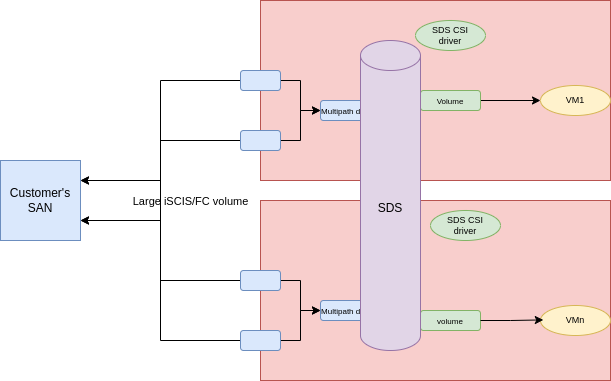

The diagram above was exported from draw.io. Its source (the exported page's mxGraphModel, read from the mxfile embedded in the PNG):
<mxGraphModel dx="2074" dy="718" grid="1" gridSize="10" guides="1" tooltips="1" connect="1" arrows="1" fold="1" page="1" pageScale="1" pageWidth="850" pageHeight="1100" math="0" shadow="0">
  <root>
    <mxCell id="0" />
    <mxCell id="1" parent="0" />
    <mxCell id="aEl05RiawMRNG76v7UGQ-1" value="" style="rounded=0;whiteSpace=wrap;html=1;fillColor=#f8cecc;strokeColor=#b85450;" parent="1" vertex="1">
      <mxGeometry x="350" y="150" width="350" height="180" as="geometry" />
    </mxCell>
    <mxCell id="aEl05RiawMRNG76v7UGQ-2" value="Customer's&lt;br&gt;SAN" style="whiteSpace=wrap;html=1;aspect=fixed;fillColor=#dae8fc;strokeColor=#6c8ebf;" parent="1" vertex="1">
      <mxGeometry x="90" y="310" width="80" height="80" as="geometry" />
    </mxCell>
    <mxCell id="aEl05RiawMRNG76v7UGQ-3" style="edgeStyle=orthogonalEdgeStyle;rounded=0;orthogonalLoop=1;jettySize=auto;html=1;entryX=1;entryY=0.25;entryDx=0;entryDy=0;exitX=0;exitY=0.5;exitDx=0;exitDy=0;" parent="1" source="aEl05RiawMRNG76v7UGQ-9" target="aEl05RiawMRNG76v7UGQ-2" edge="1">
      <mxGeometry relative="1" as="geometry" />
    </mxCell>
    <mxCell id="aEl05RiawMRNG76v7UGQ-4" value="Large iSCIS/FC volume" style="edgeLabel;html=1;align=center;verticalAlign=middle;resizable=0;points=[];" parent="aEl05RiawMRNG76v7UGQ-3" connectable="0" vertex="1">
      <mxGeometry x="0.3818" y="1" relative="1" as="geometry">
        <mxPoint x="29" y="19" as="offset" />
      </mxGeometry>
    </mxCell>
    <mxCell id="aEl05RiawMRNG76v7UGQ-5" style="edgeStyle=orthogonalEdgeStyle;rounded=0;orthogonalLoop=1;jettySize=auto;html=1;entryX=1;entryY=0.75;entryDx=0;entryDy=0;" parent="1" source="aEl05RiawMRNG76v7UGQ-11" target="aEl05RiawMRNG76v7UGQ-2" edge="1">
      <mxGeometry relative="1" as="geometry">
        <mxPoint x="350" y="290" as="sourcePoint" />
      </mxGeometry>
    </mxCell>
    <mxCell id="aEl05RiawMRNG76v7UGQ-8" style="edgeStyle=orthogonalEdgeStyle;rounded=0;orthogonalLoop=1;jettySize=auto;html=1;entryX=0;entryY=0.5;entryDx=0;entryDy=0;" parent="1" source="aEl05RiawMRNG76v7UGQ-9" target="aEl05RiawMRNG76v7UGQ-12" edge="1">
      <mxGeometry relative="1" as="geometry" />
    </mxCell>
    <mxCell id="aEl05RiawMRNG76v7UGQ-9" value="" style="rounded=1;whiteSpace=wrap;html=1;fillColor=#dae8fc;strokeColor=#6c8ebf;" parent="1" vertex="1">
      <mxGeometry x="330" y="220" width="40" height="20" as="geometry" />
    </mxCell>
    <mxCell id="aEl05RiawMRNG76v7UGQ-10" style="edgeStyle=orthogonalEdgeStyle;rounded=0;orthogonalLoop=1;jettySize=auto;html=1;entryX=0;entryY=0.5;entryDx=0;entryDy=0;" parent="1" source="aEl05RiawMRNG76v7UGQ-11" target="aEl05RiawMRNG76v7UGQ-12" edge="1">
      <mxGeometry relative="1" as="geometry" />
    </mxCell>
    <mxCell id="aEl05RiawMRNG76v7UGQ-11" value="" style="rounded=1;whiteSpace=wrap;html=1;fillColor=#dae8fc;strokeColor=#6c8ebf;" parent="1" vertex="1">
      <mxGeometry x="330" y="280" width="40" height="20" as="geometry" />
    </mxCell>
    <mxCell id="aEl05RiawMRNG76v7UGQ-12" value="&lt;font style=&quot;font-size: 8px;&quot;&gt;Multipath device&lt;/font&gt;" style="rounded=1;whiteSpace=wrap;html=1;fillColor=#dae8fc;strokeColor=#6c8ebf;" parent="1" vertex="1">
      <mxGeometry x="410" y="250" width="60" height="20" as="geometry" />
    </mxCell>
    <mxCell id="aEl05RiawMRNG76v7UGQ-13" style="edgeStyle=orthogonalEdgeStyle;rounded=0;orthogonalLoop=1;jettySize=auto;html=1;" parent="1" source="aEl05RiawMRNG76v7UGQ-14" target="aEl05RiawMRNG76v7UGQ-16" edge="1">
      <mxGeometry relative="1" as="geometry">
        <mxPoint x="600" y="250" as="sourcePoint" />
      </mxGeometry>
    </mxCell>
    <mxCell id="aEl05RiawMRNG76v7UGQ-14" value="&lt;font style=&quot;font-size: 8px;&quot;&gt;Volume&lt;/font&gt;" style="rounded=1;whiteSpace=wrap;html=1;fillColor=#d5e8d4;strokeColor=#82b366;" parent="1" vertex="1">
      <mxGeometry x="510" y="240" width="60" height="20" as="geometry" />
    </mxCell>
    <mxCell id="aEl05RiawMRNG76v7UGQ-16" value="VM1" style="ellipse;whiteSpace=wrap;html=1;fontSize=9;fillColor=#fff2cc;strokeColor=#d6b656;" parent="1" vertex="1">
      <mxGeometry x="630" y="235" width="70" height="30" as="geometry" />
    </mxCell>
    <mxCell id="aEl05RiawMRNG76v7UGQ-17" value="SDS CSI&lt;br&gt;driver" style="ellipse;whiteSpace=wrap;html=1;fontSize=9;fillColor=#d5e8d4;strokeColor=#82b366;" parent="1" vertex="1">
      <mxGeometry x="505" y="170" width="70" height="30" as="geometry" />
    </mxCell>
    <mxCell id="aEl05RiawMRNG76v7UGQ-18" value="" style="rounded=0;whiteSpace=wrap;html=1;fillColor=#f8cecc;strokeColor=#b85450;" parent="1" vertex="1">
      <mxGeometry x="350" y="350" width="350" height="180" as="geometry" />
    </mxCell>
    <mxCell id="aEl05RiawMRNG76v7UGQ-19" style="edgeStyle=orthogonalEdgeStyle;rounded=0;orthogonalLoop=1;jettySize=auto;html=1;entryX=0.75;entryY=1;entryDx=0;entryDy=0;exitX=0.75;exitY=0;exitDx=0;exitDy=0;startArrow=classic;startFill=1;" parent="1" edge="1">
      <mxGeometry relative="1" as="geometry">
        <mxPoint x="492.5" y="290" as="targetPoint" />
      </mxGeometry>
    </mxCell>
    <mxCell id="aEl05RiawMRNG76v7UGQ-20" value="Shared" style="edgeLabel;html=1;align=center;verticalAlign=middle;resizable=0;points=[];" parent="aEl05RiawMRNG76v7UGQ-19" connectable="0" vertex="1">
      <mxGeometry x="0.2735" relative="1" as="geometry">
        <mxPoint as="offset" />
      </mxGeometry>
    </mxCell>
    <mxCell id="aEl05RiawMRNG76v7UGQ-23" style="edgeStyle=orthogonalEdgeStyle;rounded=0;orthogonalLoop=1;jettySize=auto;html=1;entryX=0;entryY=0.5;entryDx=0;entryDy=0;" parent="1" source="aEl05RiawMRNG76v7UGQ-25" target="aEl05RiawMRNG76v7UGQ-29" edge="1">
      <mxGeometry relative="1" as="geometry" />
    </mxCell>
    <mxCell id="aEl05RiawMRNG76v7UGQ-24" style="edgeStyle=orthogonalEdgeStyle;rounded=0;orthogonalLoop=1;jettySize=auto;html=1;entryX=1;entryY=0.25;entryDx=0;entryDy=0;" parent="1" source="aEl05RiawMRNG76v7UGQ-25" target="aEl05RiawMRNG76v7UGQ-2" edge="1">
      <mxGeometry relative="1" as="geometry" />
    </mxCell>
    <mxCell id="aEl05RiawMRNG76v7UGQ-25" value="" style="rounded=1;whiteSpace=wrap;html=1;fillColor=#dae8fc;strokeColor=#6c8ebf;" parent="1" vertex="1">
      <mxGeometry x="330" y="420" width="40" height="20" as="geometry" />
    </mxCell>
    <mxCell id="aEl05RiawMRNG76v7UGQ-26" style="edgeStyle=orthogonalEdgeStyle;rounded=0;orthogonalLoop=1;jettySize=auto;html=1;entryX=0;entryY=0.5;entryDx=0;entryDy=0;" parent="1" source="aEl05RiawMRNG76v7UGQ-28" target="aEl05RiawMRNG76v7UGQ-29" edge="1">
      <mxGeometry relative="1" as="geometry" />
    </mxCell>
    <mxCell id="aEl05RiawMRNG76v7UGQ-27" style="edgeStyle=orthogonalEdgeStyle;rounded=0;orthogonalLoop=1;jettySize=auto;html=1;entryX=1;entryY=0.75;entryDx=0;entryDy=0;" parent="1" source="aEl05RiawMRNG76v7UGQ-28" target="aEl05RiawMRNG76v7UGQ-2" edge="1">
      <mxGeometry relative="1" as="geometry" />
    </mxCell>
    <mxCell id="aEl05RiawMRNG76v7UGQ-28" value="" style="rounded=1;whiteSpace=wrap;html=1;fillColor=#dae8fc;strokeColor=#6c8ebf;" parent="1" vertex="1">
      <mxGeometry x="330" y="480" width="40" height="20" as="geometry" />
    </mxCell>
    <mxCell id="aEl05RiawMRNG76v7UGQ-29" value="&lt;font style=&quot;font-size: 8px;&quot;&gt;Multipath device&lt;/font&gt;" style="rounded=1;whiteSpace=wrap;html=1;fillColor=#dae8fc;strokeColor=#6c8ebf;" parent="1" vertex="1">
      <mxGeometry x="410" y="450" width="60" height="20" as="geometry" />
    </mxCell>
    <mxCell id="aEl05RiawMRNG76v7UGQ-31" value="&lt;font style=&quot;font-size: 8px;&quot;&gt;volume&lt;/font&gt;" style="rounded=1;whiteSpace=wrap;html=1;fillColor=#d5e8d4;strokeColor=#82b366;" parent="1" vertex="1">
      <mxGeometry x="510" y="460" width="60" height="20" as="geometry" />
    </mxCell>
    <mxCell id="aEl05RiawMRNG76v7UGQ-32" value="SDS CSI &lt;br&gt;driver" style="ellipse;whiteSpace=wrap;html=1;fontSize=9;fillColor=#d5e8d4;strokeColor=#82b366;" parent="1" vertex="1">
      <mxGeometry x="520" y="360" width="70" height="30" as="geometry" />
    </mxCell>
    <mxCell id="aEl05RiawMRNG76v7UGQ-33" value="VMn" style="ellipse;whiteSpace=wrap;html=1;fontSize=9;fillColor=#fff2cc;strokeColor=#d6b656;" parent="1" vertex="1">
      <mxGeometry x="630" y="455" width="70" height="30" as="geometry" />
    </mxCell>
    <mxCell id="aEl05RiawMRNG76v7UGQ-36" style="edgeStyle=orthogonalEdgeStyle;rounded=0;orthogonalLoop=1;jettySize=auto;html=1;entryX=0.04;entryY=0.48;entryDx=0;entryDy=0;entryPerimeter=0;exitX=1;exitY=0.5;exitDx=0;exitDy=0;" parent="1" source="aEl05RiawMRNG76v7UGQ-31" target="aEl05RiawMRNG76v7UGQ-33" edge="1">
      <mxGeometry relative="1" as="geometry">
        <mxPoint x="600" y="470" as="sourcePoint" />
      </mxGeometry>
    </mxCell>
    <mxCell id="aEl05RiawMRNG76v7UGQ-37" value="SDS" style="shape=cylinder3;whiteSpace=wrap;html=1;boundedLbl=1;backgroundOutline=1;size=15;fillColor=#e1d5e7;strokeColor=#9673a6;" parent="1" vertex="1">
      <mxGeometry x="450" y="190" width="60" height="310" as="geometry" />
    </mxCell>
  </root>
</mxGraphModel>